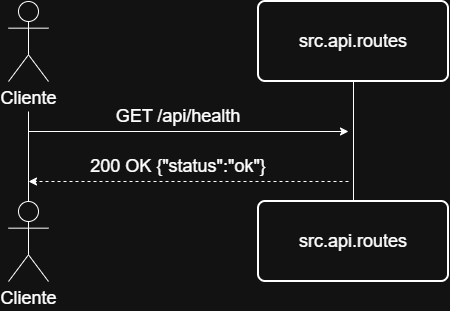

The diagram above was exported from draw.io. Its source (the exported page's mxGraphModel, read from the mxfile embedded in the PNG):
<mxGraphModel dx="1226" dy="774" grid="1" gridSize="10" guides="1" tooltips="1" connect="1" arrows="1" fold="1" page="1" pageScale="1" pageWidth="827" pageHeight="1169" math="0" shadow="0">
  <root>
    <mxCell id="0" />
    <mxCell id="1" parent="0" />
    <mxCell id="wbuNWfhn9sE3Urgra9YV-3" parent="1" style="shape=umlActor;verticalLabelPosition=bottom;verticalAlign=top;html=1;outlineConnect=0;fontSize=18;labelBackgroundColor=default;" value="Cliente" vertex="1">
      <mxGeometry height="80" width="40" x="80" y="280" as="geometry" />
    </mxCell>
    <mxCell id="wbuNWfhn9sE3Urgra9YV-2" parent="1" style="shape=umlActor;verticalLabelPosition=bottom;verticalAlign=top;html=1;outlineConnect=0;fontSize=18;" value="&lt;span style=&quot;background-color: light-dark(#ffffff, var(--ge-dark-color, #121212));&quot;&gt;Cliente&lt;/span&gt;" vertex="1">
      <mxGeometry height="80" width="40" x="80" y="80" as="geometry" />
    </mxCell>
    <mxCell id="wbuNWfhn9sE3Urgra9YV-4" parent="1" style="rounded=1;whiteSpace=wrap;html=1;absoluteArcSize=1;arcSize=14;strokeWidth=2;fontSize=18;" value="&lt;div&gt;src.api.routes&lt;/div&gt;" vertex="1">
      <mxGeometry height="80" width="190" x="330" y="80" as="geometry" />
    </mxCell>
    <mxCell id="wbuNWfhn9sE3Urgra9YV-8" edge="1" parent="1" source="wbuNWfhn9sE3Urgra9YV-3" style="endArrow=none;html=1;rounded=0;exitX=0.5;exitY=0;exitDx=0;exitDy=0;exitPerimeter=0;" value="">
      <mxGeometry height="50" relative="1" width="50" as="geometry">
        <mxPoint x="220" y="400" as="sourcePoint" />
        <mxPoint x="100" y="190" as="targetPoint" />
      </mxGeometry>
    </mxCell>
    <mxCell id="wbuNWfhn9sE3Urgra9YV-9" parent="1" style="rounded=1;whiteSpace=wrap;html=1;absoluteArcSize=1;arcSize=14;strokeWidth=2;fontSize=18;" value="&lt;div&gt;src.api.routes&lt;/div&gt;" vertex="1">
      <mxGeometry height="80" width="190" x="330" y="280" as="geometry" />
    </mxCell>
    <mxCell id="wbuNWfhn9sE3Urgra9YV-10" edge="1" parent="1" source="wbuNWfhn9sE3Urgra9YV-9" style="endArrow=none;html=1;rounded=0;exitX=0.5;exitY=0;exitDx=0;exitDy=0;entryX=0.5;entryY=1;entryDx=0;entryDy=0;" target="wbuNWfhn9sE3Urgra9YV-4" value="">
      <mxGeometry height="50" relative="1" width="50" as="geometry">
        <mxPoint x="330" y="270" as="sourcePoint" />
        <mxPoint x="330" y="180" as="targetPoint" />
      </mxGeometry>
    </mxCell>
    <mxCell id="wbuNWfhn9sE3Urgra9YV-11" edge="1" parent="1" style="endArrow=classic;html=1;rounded=0;" value="">
      <mxGeometry height="50" relative="1" width="50" as="geometry">
        <mxPoint x="100" y="210" as="sourcePoint" />
        <mxPoint x="420" y="210" as="targetPoint" />
      </mxGeometry>
    </mxCell>
    <mxCell id="zK1jI5uTkGesfBjNJMBp-1" edge="1" parent="1" style="endArrow=classic;html=1;rounded=0;dashed=1;" value="">
      <mxGeometry height="50" relative="1" width="50" as="geometry">
        <mxPoint x="420" y="260" as="sourcePoint" />
        <mxPoint x="100" y="260" as="targetPoint" />
      </mxGeometry>
    </mxCell>
    <mxCell id="zK1jI5uTkGesfBjNJMBp-2" parent="1" style="text;html=1;whiteSpace=wrap;strokeColor=none;fillColor=none;align=center;verticalAlign=middle;rounded=0;" value="&lt;div&gt;&lt;font style=&quot;font-size: 18px;&quot;&gt;200 OK {&quot;status&quot;:&quot;ok&quot;}&lt;/font&gt;&lt;/div&gt;&lt;font style=&quot;font-size: 18px;&quot;&gt;&lt;span style=&quot;stroke-dasharray: 3, 3;&quot;&gt;&lt;/span&gt;&lt;/font&gt;&lt;div&gt;&lt;/div&gt;" vertex="1">
      <mxGeometry height="30" width="220" x="140" y="230" as="geometry" />
    </mxCell>
    <mxCell id="zK1jI5uTkGesfBjNJMBp-3" parent="1" style="text;html=1;whiteSpace=wrap;strokeColor=none;fillColor=none;align=center;verticalAlign=middle;rounded=0;" value="&lt;div&gt;&lt;div&gt;&lt;span style=&quot;font-size: 18px;&quot;&gt;GET /api/health&lt;/span&gt;&lt;/div&gt;&lt;/div&gt;&lt;font style=&quot;font-size: 18px;&quot;&gt;&lt;span style=&quot;stroke-dasharray: 3, 3;&quot;&gt;&lt;/span&gt;&lt;/font&gt;&lt;div&gt;&lt;/div&gt;" vertex="1">
      <mxGeometry height="30" width="220" x="140" y="180" as="geometry" />
    </mxCell>
  </root>
</mxGraphModel>